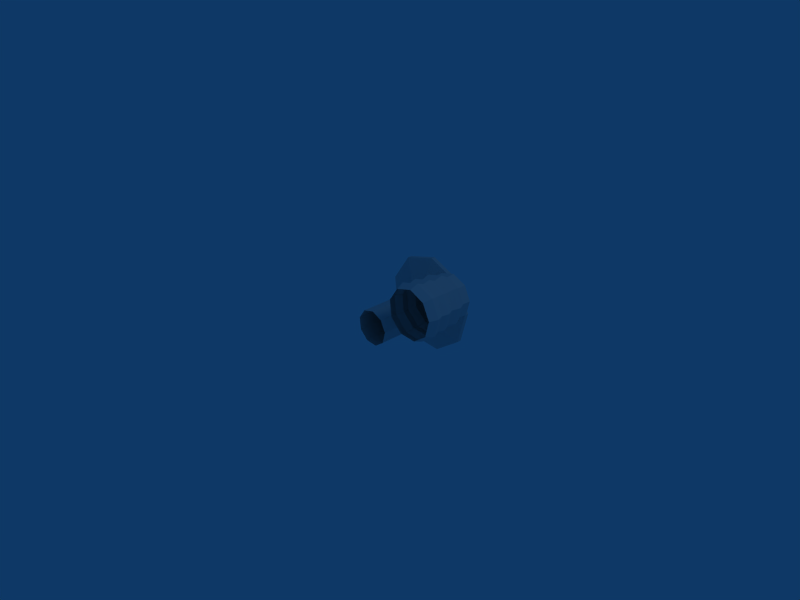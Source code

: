 # Source: beehive_construction.blend  (saved by Blender 2.42.0; exported with 4.5.12 LTS)
import bpy
from mathutils import Matrix  # noqa: F401  (used for matrix-valued properties, if any)

bpy.ops.wm.read_factory_settings(use_empty=True)
scene = bpy.context.scene
scene.name = 'Scene'

# ---- collections
col_collection_1 = bpy.data.collections.new('Collection 1'); scene.collection.children.link(col_collection_1)

# ---- materials (node trees are filled in below, after node groups)
mat_material_001 = bpy.data.materials.new('Material.001')
mat_material_001.alpha_threshold = 0.0
mat_material_001.preview_render_type = 'FLAT'
mat_material_001.roughness = 0.5
mat_material_001.line_color = (0.0, 0.0, 0.0, 1.0)

# ---- material node trees

# ---- world
world_world = bpy.data.worlds.new('World'); scene.world = world_world
world_world.color = (0.05656, 0.2208, 0.4)
world_world.use_sun_shadow = False
world_world.sun_shadow_jitter_overblur = 0.0
world_world.cycles.sampling_method = 'MANUAL'
world_world.cycles.sample_map_resolution = 256

# ---- cameras
cam_camera = bpy.data.cameras.new('Camera')
cam_camera.passepartout_alpha = 0.2
cam_camera.clip_end = 100.0
cam_camera.lens = 35.0
cam_camera.ortho_scale = 7.314
cam_camera.show_passepartout = False
cam_camera.show_safe_areas = True
cam_camera.dof.focus_distance = 0.0
cam_camera.dof.aperture_fstop = 128.0

# ---- lights
light_spot = bpy.data.lights.new('Spot', 'POINT')
light_spot.transmission_factor = 0.0
light_spot.cutoff_distance = 30.0
light_spot.energy = 100.0
light_spot.shadow_buffer_clip_start = 1.001
light_spot.shadow_soft_size = 1.0
light_spot.shadow_maximum_resolution = 0.006
light_spot.use_absolute_resolution = True
light_spot.cycles.use_multiple_importance_sampling = False

# ---- meshes
me_mesh = bpy.data.meshes.new('Mesh')
me_mesh.from_pydata([(0.1943, 0.8858, 0.1943), (0.2737, 0.8858, 0.02395), (0.2251, 0.8858, -0.1576), (0.07111, 0.8858, -0.2654), (-0.1161, 0.8858, -0.249), (-0.249, 0.8858, -0.1161), (-0.2654, 0.8858, 0.07111), (-0.1576, 0.8858, 0.2251), (0.02395, 0.8858, 0.2737), (0.1943, -0.08895, 0.1943), (0.2737, -0.08895, 0.02395), (0.2251, -0.08895, -0.1576), (0.07111, -0.08895, -0.2654), (-0.1161, -0.08895, -0.249), (-0.249, -0.08895, -0.1161), (-0.2654, -0.08895, 0.07111), (-0.1576, -0.08895, 0.2251), (0.02394, -0.08895, 0.2737), (0.7594, 1.059, 0.06644), (0.539, 1.059, 0.539), (0.6244, 1.059, -0.4372), (0.1973, 1.059, -0.7363), (-0.3222, 1.059, -0.6909), (-0.6909, 1.059, -0.3222), (-0.7363, 1.059, 0.1973), (-0.4372, 1.059, 0.6244), (0.06644, 1.059, 0.7594), (0.539, 1.123, 0.539), (0.7594, 1.123, 0.06644), (0.6244, 1.123, -0.4372), (0.1973, 1.123, -0.7363), (-0.3222, 1.123, -0.6909), (-0.6909, 1.123, -0.3222), (-0.7363, 1.123, 0.1973), (-0.4372, 1.123, 0.6244), (0.06644, 1.123, 0.7594), (-8.154e-08, 1.15, 2.98e-08), (1.03, -0.08192, 0.7623), (1.141, -0.08192, 0.5243), (1.073, -0.08192, 0.2706), (0.8583, -0.08192, 0.1199), (0.5967, -0.08192, 0.1428), (0.411, -0.08192, 0.3285), (0.3881, -0.08192, 0.5902), (0.5387, -0.08192, 0.8053), (0.7924, -0.08192, 0.8733), (1.067, 0.05029, 0.7992), (1.193, 0.05029, 0.5288), (1.116, 0.05029, 0.2406), (0.8718, 0.05029, 0.06949), (0.5746, 0.05029, 0.09549), (0.3636, 0.05029, 0.3065), (0.3376, 0.05029, 0.6037), (0.5088, 0.05029, 0.8481), (0.7969, 0.05029, 0.9253), (1.035, 0.1605, 0.7669), (1.148, 0.1605, 0.5248), (1.079, 0.1605, 0.2668), (0.86, 0.1605, 0.1136), (0.5939, 0.1605, 0.1369), (0.405, 0.1605, 0.3258), (0.3818, 0.1605, 0.5919), (0.535, 0.1605, 0.8107), (0.793, 0.1605, 0.8798), (1.174, 0.2707, 0.5271), (1.053, 0.2707, 0.7853), (1.1, 0.2707, 0.2519), (0.8667, 0.2707, 0.08847), (0.5829, 0.2707, 0.1133), (0.3814, 0.2707, 0.3148), (0.3566, 0.2707, 0.5986), (0.52, 0.2707, 0.832), (0.7952, 0.2707, 0.9057), (1.018, 0.3808, 0.7496), (1.124, 0.3808, 0.5227), (1.059, 0.3808, 0.2809), (0.8537, 0.3808, 0.1373), (0.6043, 0.3808, 0.1591), (0.4272, 0.3808, 0.3361), (0.4054, 0.3808, 0.5855), (0.549, 0.3808, 0.7906), (0.7908, 0.3808, 0.8554), (1.045, 0.5131, 0.7766), (1.162, 0.5131, 0.526), (1.09, 0.5131, 0.259), (0.8635, 0.5131, 0.1004), (0.5881, 0.5131, 0.1245), (0.3926, 0.5131, 0.32), (0.3685, 0.5131, 0.5954), (0.5271, 0.5131, 0.8219), (0.7942, 0.5131, 0.8935), (1.096, 0.6342, 0.5203), (0.998, 0.6342, 0.7298), (1.036, 0.6342, 0.2969), (0.8464, 0.6342, 0.1643), (0.6161, 0.6342, 0.1844), (0.4526, 0.6342, 0.3479), (0.4324, 0.6342, 0.5783), (0.565, 0.6342, 0.7677), (0.7884, 0.6342, 0.8275), (1.006, 0.7554, 0.7381), (1.107, 0.7554, 0.5213), (1.045, 0.7554, 0.2902), (0.8495, 0.7554, 0.1529), (0.6111, 0.7554, 0.1738), (0.4419, 0.7554, 0.343), (0.4211, 0.7554, 0.5813), (0.5583, 0.7554, 0.7773), (0.7894, 0.7554, 0.8393), (0.9724, 0.8436, 0.5095), (0.9105, 0.8436, 0.6423), (0.9345, 0.8436, 0.3679), (0.8144, 0.8436, 0.2838), (0.6684, 0.8436, 0.2966), (0.5647, 0.8436, 0.4002), (0.5519, 0.8436, 0.5463), (0.636, 0.8436, 0.6663), (0.7776, 0.8436, 0.7043), (0.7589, 0.9056, 0.4908)], [], [(110, 109, 118), (109, 111, 118), (111, 112, 118), (112, 113, 118), (113, 114, 118), (114, 115, 118), (115, 116, 118), (116, 117, 118), (117, 110, 118), (108, 100, 110), (108, 110, 117), (107, 108, 117), (107, 117, 116), (106, 107, 116), (106, 116, 115), (105, 106, 115), (105, 115, 114), (104, 105, 113), (105, 114, 113), (103, 104, 113), (103, 113, 112), (102, 103, 111), (103, 112, 111), (101, 102, 109), (102, 111, 109), (100, 101, 109), (100, 109, 110), (99, 92, 100), (99, 100, 108), (98, 99, 108), (98, 108, 107), (97, 98, 107), (97, 107, 106), (96, 97, 106), (96, 106, 105), (95, 96, 105), (95, 105, 104), (94, 95, 104), (94, 104, 103), (93, 94, 103), (93, 103, 102), (91, 93, 102), (91, 102, 101), (92, 91, 101), (92, 101, 100), (90, 82, 92), (90, 92, 99), (89, 90, 99), (89, 99, 98), (88, 89, 98), (88, 98, 97), (87, 88, 97), (87, 97, 96), (86, 87, 96), (86, 96, 95), (85, 86, 95), (85, 95, 94), (84, 85, 94), (84, 94, 93), (83, 84, 93), (83, 93, 91), (82, 83, 91), (82, 91, 92), (81, 73, 82), (81, 82, 90), (80, 81, 90), (80, 90, 89), (79, 80, 89), (79, 89, 88), (78, 79, 88), (78, 88, 87), (77, 78, 87), (77, 87, 86), (76, 77, 86), (76, 86, 85), (75, 76, 85), (75, 85, 84), (74, 75, 84), (74, 84, 83), (73, 74, 83), (73, 83, 82), (72, 65, 73), (72, 73, 81), (71, 72, 81), (71, 81, 80), (70, 71, 80), (70, 80, 79), (69, 70, 79), (69, 79, 78), (68, 69, 78), (68, 78, 77), (67, 68, 77), (67, 77, 76), (66, 67, 76), (66, 76, 75), (64, 66, 75), (64, 75, 74), (65, 64, 74), (65, 74, 73), (63, 55, 65), (63, 65, 72), (62, 63, 72), (62, 72, 71), (61, 62, 71), (61, 71, 70), (60, 61, 70), (60, 70, 69), (59, 60, 69), (59, 69, 68), (58, 59, 68), (58, 68, 67), (57, 58, 67), (57, 67, 66), (56, 57, 66), (56, 66, 64), (55, 56, 64), (55, 64, 65), (54, 46, 55), (54, 55, 63), (53, 54, 63), (53, 63, 62), (52, 53, 62), (52, 62, 61), (51, 52, 61), (51, 61, 60), (50, 51, 60), (50, 60, 59), (49, 50, 59), (49, 59, 58), (48, 49, 58), (48, 58, 57), (47, 48, 57), (47, 57, 56), (46, 47, 56), (46, 56, 55), (45, 37, 46), (45, 46, 54), (44, 45, 54), (44, 54, 53), (43, 44, 53), (43, 53, 52), (42, 43, 52), (42, 52, 51), (41, 42, 51), (41, 51, 50), (40, 41, 50), (40, 50, 49), (39, 40, 49), (39, 49, 48), (38, 39, 48), (38, 48, 47), (37, 38, 47), (37, 47, 46), (35, 27, 36), (34, 35, 36), (33, 34, 36), (32, 33, 36), (31, 32, 36), (30, 31, 36), (29, 30, 36), (28, 29, 36), (27, 28, 36), (26, 19, 27), (26, 27, 35), (25, 26, 35), (25, 35, 34), (24, 25, 34), (24, 34, 33), (23, 24, 33), (23, 33, 32), (22, 23, 32), (22, 32, 31), (21, 22, 31), (21, 31, 30), (20, 21, 30), (20, 30, 29), (18, 20, 29), (18, 29, 28), (19, 18, 28), (19, 28, 27), (8, 0, 26), (0, 19, 26), (7, 8, 26), (7, 26, 25), (6, 7, 24), (7, 25, 24), (5, 6, 24), (5, 24, 23), (4, 5, 23), (4, 23, 22), (3, 4, 22), (3, 22, 21), (2, 3, 21), (2, 21, 20), (1, 2, 20), (1, 20, 18), (0, 1, 18), (0, 18, 19), (9, 0, 8), (9, 8, 17), (7, 16, 17), (7, 17, 8), (6, 15, 16), (6, 16, 7), (5, 14, 15), (5, 15, 6), (4, 13, 14), (4, 14, 5), (3, 12, 13), (3, 13, 4), (2, 11, 12), (2, 12, 3), (1, 10, 11), (1, 11, 2), (0, 9, 10), (0, 10, 1)])
_uv = me_mesh.uv_layers.new(name='UVMap')
_uv.uv.foreach_set('vector', [0.7406, 0.5788, 0.8572, 0.5788, 0.6298, 0.6107, 0.459, 0.5758, 0.511, 0.5757, 0.6386, 0.6071, 0.511, 0.5757, 0.6099, 0.5753, 0.6386, 0.6071, 0.6099, 0.5753, 0.6851, 0.5749, 0.6386, 0.6071, 0.6851, 0.5749, 0.8003, 0.5746, 0.6386, 0.6071, 0.8003, 0.5746, 0.8625, 0.5745, 0.6386, 0.6071, 0.4536, 0.5788, 0.5665, 0.5788, 0.6298, 0.6107, 0.5665, 0.5788, 0.6394, 0.5788, 0.6298, 0.6107, 0.6394, 0.5788, 0.7406, 0.5788, 0.6298, 0.6107, 0.6455, 0.5334, 0.7899, 0.5334, 0.7406, 0.5788, 0.6455, 0.5334, 0.7406, 0.5788, 0.6394, 0.5788, 0.5265, 0.5334, 0.6455, 0.5334, 0.6394, 0.5788, 0.5265, 0.5334, 0.6394, 0.5788, 0.5665, 0.5788, 0.3863, 0.5334, 0.5265, 0.5334, 0.5665, 0.5788, 0.3863, 0.5334, 0.5665, 0.5788, 0.4536, 0.5788, 0.8632, 0.5289, 0.9296, 0.5288, 0.8625, 0.5745, 0.8632, 0.5289, 0.8625, 0.5745, 0.8003, 0.5746, 0.7143, 0.5294, 0.8632, 0.5289, 0.6851, 0.5749, 0.8632, 0.5289, 0.8003, 0.5746, 0.6851, 0.5749, 0.5916, 0.5301, 0.7143, 0.5294, 0.6851, 0.5749, 0.5916, 0.5301, 0.6851, 0.5749, 0.6099, 0.5753, 0.4536, 0.5307, 0.5916, 0.5301, 0.511, 0.5757, 0.5916, 0.5301, 0.6099, 0.5753, 0.511, 0.5757, 0.3893, 0.5309, 0.4536, 0.5307, 0.459, 0.5758, 0.4536, 0.5307, 0.511, 0.5757, 0.459, 0.5758, 0.7899, 0.5334, 0.9266, 0.5334, 0.8572, 0.5788, 0.7899, 0.5334, 0.8572, 0.5788, 0.7406, 0.5788, 0.6449, 0.4711, 0.7856, 0.4711, 0.7899, 0.5334, 0.6449, 0.4711, 0.7899, 0.5334, 0.6455, 0.5334, 0.53, 0.4711, 0.6449, 0.4711, 0.6455, 0.5334, 0.53, 0.4711, 0.6455, 0.5334, 0.5265, 0.5334, 0.3921, 0.4711, 0.53, 0.4711, 0.5265, 0.5334, 0.3921, 0.4711, 0.5265, 0.5334, 0.3863, 0.5334, 0.8573, 0.4665, 0.9234, 0.4665, 0.9296, 0.5288, 0.8573, 0.4665, 0.9296, 0.5288, 0.8632, 0.5289, 0.7113, 0.467, 0.8573, 0.4665, 0.8632, 0.5289, 0.7113, 0.467, 0.8632, 0.5289, 0.7143, 0.5294, 0.5928, 0.4677, 0.7113, 0.467, 0.7143, 0.5294, 0.5928, 0.4677, 0.7143, 0.5294, 0.5916, 0.5301, 0.4582, 0.4683, 0.5928, 0.4677, 0.5916, 0.5301, 0.4582, 0.4683, 0.5916, 0.5301, 0.4536, 0.5307, 0.3949, 0.4685, 0.4582, 0.4683, 0.4536, 0.5307, 0.3949, 0.4685, 0.4536, 0.5307, 0.3893, 0.5309, 0.7856, 0.4711, 0.9206, 0.4711, 0.9266, 0.5334, 0.7856, 0.4711, 0.9266, 0.5334, 0.7899, 0.5334, 0.6479, 0.4087, 0.8097, 0.4087, 0.7856, 0.4711, 0.6479, 0.4087, 0.7856, 0.4711, 0.6449, 0.4711, 0.5105, 0.4087, 0.6479, 0.4087, 0.6449, 0.4711, 0.5105, 0.4087, 0.6449, 0.4711, 0.53, 0.4711, 0.3592, 0.4087, 0.5105, 0.4087, 0.53, 0.4711, 0.3592, 0.4087, 0.53, 0.4711, 0.3921, 0.4711, 0.8878, 0.404, 0.9559, 0.4039, 0.9234, 0.4665, 0.8878, 0.404, 0.9234, 0.4665, 0.8573, 0.4665, 0.7254, 0.4046, 0.8878, 0.404, 0.8573, 0.4665, 0.7254, 0.4046, 0.8573, 0.4665, 0.7113, 0.467, 0.5836, 0.4054, 0.7254, 0.4046, 0.7113, 0.467, 0.5836, 0.4054, 0.7113, 0.467, 0.5928, 0.4677, 0.43, 0.4061, 0.5836, 0.4054, 0.5928, 0.4677, 0.43, 0.4061, 0.5928, 0.4677, 0.4582, 0.4683, 0.3606, 0.4063, 0.43, 0.4061, 0.4582, 0.4683, 0.3606, 0.4063, 0.4582, 0.4683, 0.3949, 0.4685, 0.8097, 0.4087, 0.9545, 0.4087, 0.9206, 0.4711, 0.8097, 0.4087, 0.9206, 0.4711, 0.7856, 0.4711, 0.6462, 0.3407, 0.7958, 0.3407, 0.8097, 0.4087, 0.6462, 0.3407, 0.8097, 0.4087, 0.6479, 0.4087, 0.5217, 0.3407, 0.6462, 0.3407, 0.6479, 0.4087, 0.5217, 0.3407, 0.6479, 0.4087, 0.5105, 0.4087, 0.3782, 0.3407, 0.5217, 0.3407, 0.5105, 0.4087, 0.3782, 0.3407, 0.5105, 0.4087, 0.3592, 0.4087, 0.8696, 0.336, 0.9366, 0.336, 0.9559, 0.4039, 0.8696, 0.336, 0.9559, 0.4039, 0.8878, 0.404, 0.7166, 0.3366, 0.8696, 0.336, 0.8878, 0.404, 0.7166, 0.3366, 0.8878, 0.404, 0.7254, 0.4046, 0.5883, 0.3373, 0.7166, 0.3366, 0.7254, 0.4046, 0.5883, 0.3373, 0.7254, 0.4046, 0.5836, 0.4054, 0.4456, 0.3379, 0.5883, 0.3373, 0.5836, 0.4054, 0.4456, 0.3379, 0.5836, 0.4054, 0.43, 0.4061, 0.3798, 0.3381, 0.4456, 0.3379, 0.43, 0.4061, 0.3798, 0.3381, 0.43, 0.4061, 0.3606, 0.4063, 0.7958, 0.3407, 0.935, 0.3407, 0.9545, 0.4087, 0.7958, 0.3407, 0.9545, 0.4087, 0.8097, 0.4087, 0.6484, 0.284, 0.8142, 0.284, 0.7958, 0.3407, 0.6484, 0.284, 0.7958, 0.3407, 0.6462, 0.3407, 0.5068, 0.284, 0.6484, 0.284, 0.6462, 0.3407, 0.5068, 0.284, 0.6462, 0.3407, 0.5217, 0.3407, 0.3531, 0.284, 0.5068, 0.284, 0.5217, 0.3407, 0.3531, 0.284, 0.5217, 0.3407, 0.3782, 0.3407, 0.8929, 0.2792, 0.9613, 0.2791, 0.9366, 0.336, 0.8929, 0.2792, 0.9366, 0.336, 0.8696, 0.336, 0.7273, 0.2798, 0.8929, 0.2792, 0.8696, 0.336, 0.7273, 0.2798, 0.8696, 0.336, 0.7166, 0.3366, 0.5812, 0.2807, 0.7273, 0.2798, 0.7166, 0.3366, 0.5812, 0.2807, 0.7166, 0.3366, 0.5883, 0.3373, 0.424, 0.2814, 0.5812, 0.2807, 0.5883, 0.3373, 0.424, 0.2814, 0.5883, 0.3373, 0.4456, 0.3379, 0.3536, 0.2816, 0.424, 0.2814, 0.4456, 0.3379, 0.3536, 0.2816, 0.4456, 0.3379, 0.3798, 0.3381, 0.8142, 0.284, 0.9609, 0.284, 0.935, 0.3407, 0.8142, 0.284, 0.935, 0.3407, 0.7958, 0.3407, 0.6473, 0.2273, 0.8047, 0.2273, 0.8142, 0.284, 0.6473, 0.2273, 0.8142, 0.284, 0.6484, 0.284, 0.5145, 0.2273, 0.6473, 0.2273, 0.6484, 0.284, 0.5145, 0.2273, 0.6484, 0.284, 0.5068, 0.284, 0.3661, 0.2273, 0.5145, 0.2273, 0.5068, 0.284, 0.3661, 0.2273, 0.5068, 0.284, 0.3531, 0.284, 0.8804, 0.2226, 0.948, 0.2225, 0.9613, 0.2791, 0.8804, 0.2226, 0.9613, 0.2791, 0.8929, 0.2792, 0.7213, 0.2232, 0.8804, 0.2226, 0.8929, 0.2792, 0.7213, 0.2232, 0.8929, 0.2792, 0.7273, 0.2798, 0.5844, 0.224, 0.7213, 0.2232, 0.7273, 0.2798, 0.5844, 0.224, 0.7273, 0.2798, 0.5812, 0.2807, 0.4347, 0.2246, 0.5844, 0.224, 0.5812, 0.2807, 0.4347, 0.2246, 0.5812, 0.2807, 0.424, 0.2814, 0.3666, 0.2248, 0.4347, 0.2246, 0.424, 0.2814, 0.3666, 0.2248, 0.424, 0.2814, 0.3536, 0.2816, 0.8047, 0.2273, 0.9475, 0.2273, 0.9609, 0.284, 0.8047, 0.2273, 0.9609, 0.284, 0.8142, 0.284, 0.6493, 0.1706, 0.8213, 0.1706, 0.8047, 0.2273, 0.6493, 0.1706, 0.8047, 0.2273, 0.6473, 0.2273, 0.501, 0.1706, 0.6493, 0.1706, 0.6473, 0.2273, 0.501, 0.1706, 0.6473, 0.2273, 0.5145, 0.2273, 0.3433, 0.1706, 0.501, 0.1706, 0.5145, 0.2273, 0.3433, 0.1706, 0.5145, 0.2273, 0.3661, 0.2273, 0.9014, 0.1658, 0.9704, 0.1657, 0.948, 0.2225, 0.9014, 0.1658, 0.948, 0.2225, 0.8804, 0.2226, 0.7309, 0.1664, 0.9014, 0.1658, 0.8804, 0.2226, 0.7309, 0.1664, 0.8804, 0.2226, 0.7213, 0.2232, 0.578, 0.1673, 0.7309, 0.1664, 0.7213, 0.2232, 0.578, 0.1673, 0.7213, 0.2232, 0.5844, 0.224, 0.4151, 0.168, 0.578, 0.1673, 0.5844, 0.224, 0.4151, 0.168, 0.5844, 0.224, 0.4347, 0.2246, 0.3429, 0.1683, 0.4151, 0.168, 0.4347, 0.2246, 0.3429, 0.1683, 0.4347, 0.2246, 0.3666, 0.2248, 0.8213, 0.1706, 0.9709, 0.1706, 0.9475, 0.2273, 0.8213, 0.1706, 0.9475, 0.2273, 0.8047, 0.2273, 0.647, 0.1026, 0.8023, 0.1026, 0.8213, 0.1706, 0.647, 0.1026, 0.8213, 0.1706, 0.6493, 0.1706, 0.5164, 0.1026, 0.647, 0.1026, 0.6493, 0.1706, 0.5164, 0.1026, 0.6493, 0.1706, 0.501, 0.1706, 0.3693, 0.1026, 0.5164, 0.1026, 0.501, 0.1706, 0.3693, 0.1026, 0.501, 0.1706, 0.3433, 0.1706, 0.8766, 0.09787, 0.9441, 0.0978, 0.9704, 0.1657, 0.8766, 0.09787, 0.9704, 0.1657, 0.9014, 0.1658, 0.7192, 0.09843, 0.8766, 0.09787, 0.9014, 0.1658, 0.7192, 0.09843, 0.9014, 0.1658, 0.7309, 0.1664, 0.5845, 0.09922, 0.7192, 0.09843, 0.7309, 0.1664, 0.5845, 0.09922, 0.7309, 0.1664, 0.578, 0.1673, 0.4367, 0.09987, 0.5845, 0.09922, 0.578, 0.1673, 0.4367, 0.09987, 0.578, 0.1673, 0.4151, 0.168, 0.3692, 0.1001, 0.4367, 0.09987, 0.4151, 0.168, 0.3692, 0.1001, 0.4151, 0.168, 0.3429, 0.1683, 0.8023, 0.1026, 0.9442, 0.1026, 0.9709, 0.1706, 0.8023, 0.1026, 0.9709, 0.1706, 0.8213, 0.1706, 0.2342, 0.9664, 0.1153, 0.911, 0.1826, 0.8438, 0.3608, 0.9325, 0.2342, 0.9664, 0.2425, 0.8717, 0.436, 0.8251, 0.3608, 0.9325, 0.3062, 0.8546, 0.4246, 0.6945, 0.436, 0.8251, 0.3441, 0.8005, 0.3319, 0.6018, 0.4246, 0.6945, 0.3384, 0.7347, 0.2013, 0.5903, 0.3319, 0.6018, 0.2917, 0.688, 0.09386, 0.6655, 0.2013, 0.5903, 0.1718, 0.7201, 0.05993, 0.7922, 0.09386, 0.6655, 0.1718, 0.7201, 0.1153, 0.911, 0.05993, 0.7922, 0.1547, 0.7839, 0.7382, 0.7841, 0.8992, 0.7841, 0.8992, 0.8057, 0.7382, 0.7841, 0.8992, 0.8057, 0.7382, 0.8057, 0.5667, 0.7841, 0.7382, 0.7841, 0.7382, 0.8057, 0.5667, 0.7841, 0.7382, 0.8057, 0.5667, 0.8057, 0.4648, 0.7841, 0.5667, 0.7841, 0.5667, 0.8057, 0.4648, 0.7841, 0.5667, 0.8057, 0.4648, 0.8057, 0.4803, 0.8059, 0.4648, 0.8059, 0.4648, 0.7843, 0.4803, 0.8059, 0.4648, 0.7843, 0.4803, 0.7843, 0.6059, 0.8059, 0.4803, 0.8059, 0.4803, 0.7843, 0.6059, 0.8059, 0.4803, 0.7843, 0.6059, 0.7843, 0.7828, 0.8059, 0.6059, 0.8059, 0.6059, 0.7843, 0.7828, 0.8059, 0.6059, 0.7843, 0.7828, 0.7843, 0.9283, 0.8059, 0.7828, 0.8059, 0.7828, 0.7843, 0.9283, 0.8059, 0.7828, 0.7843, 0.9283, 0.7843, 0.9743, 0.8059, 0.9283, 0.8059, 0.9283, 0.7843, 0.9743, 0.8059, 0.9283, 0.7843, 0.9743, 0.7843, 0.8992, 0.7841, 0.9743, 0.7841, 0.9743, 0.8057, 0.8992, 0.7841, 0.9743, 0.8057, 0.8992, 0.8057, 0.2441, 0.8724, 0.3077, 0.8561, 0.2343, 0.9696, 0.3077, 0.8561, 0.3622, 0.9366, 0.2343, 0.9696, 0.1849, 0.8441, 0.2441, 0.8724, 0.2343, 0.9696, 0.1849, 0.8441, 0.2343, 0.9696, 0.1151, 0.9126, 0.1578, 0.7844, 0.1849, 0.8441, 0.06037, 0.7923, 0.1849, 0.8441, 0.1151, 0.9126, 0.06037, 0.7923, 0.1754, 0.7212, 0.1578, 0.7844, 0.06037, 0.7923, 0.1754, 0.7212, 0.06037, 0.7923, 0.09579, 0.665, 0.2295, 0.6841, 0.1754, 0.7212, 0.09579, 0.665, 0.2295, 0.6841, 0.09579, 0.665, 0.2048, 0.5902, 0.2948, 0.6904, 0.2295, 0.6841, 0.2048, 0.5902, 0.2948, 0.6904, 0.2048, 0.5902, 0.3363, 0.603, 0.3407, 0.7372, 0.2948, 0.6904, 0.3363, 0.603, 0.3407, 0.7372, 0.3363, 0.603, 0.4288, 0.6973, 0.3458, 0.8027, 0.3407, 0.7372, 0.4288, 0.6973, 0.3458, 0.8027, 0.4288, 0.6973, 0.4391, 0.8291, 0.3077, 0.8561, 0.3458, 0.8027, 0.4391, 0.8291, 0.3077, 0.8561, 0.4391, 0.8291, 0.3622, 0.9366, 0.778, 0.932, 0.778, 0.9959, 0.72, 0.9959, 0.778, 0.932, 0.72, 0.9959, 0.72, 0.932, 0.6582, 0.9959, 0.6582, 0.932, 0.72, 0.932, 0.6582, 0.9959, 0.72, 0.932, 0.72, 0.9959, 0.604, 0.9959, 0.604, 0.932, 0.6582, 0.932, 0.604, 0.9959, 0.6582, 0.932, 0.6582, 0.9959, 0.6336, 0.9311, 0.6336, 0.995, 0.603, 0.995, 0.6336, 0.9311, 0.603, 0.995, 0.603, 0.9311, 0.6755, 0.9311, 0.6755, 0.995, 0.6336, 0.995, 0.6755, 0.9311, 0.6336, 0.995, 0.6336, 0.9311, 0.7344, 0.9311, 0.7344, 0.995, 0.6755, 0.995, 0.7344, 0.9311, 0.6755, 0.995, 0.6755, 0.9311, 0.7829, 0.9311, 0.7829, 0.995, 0.7344, 0.995, 0.7829, 0.9311, 0.7344, 0.995, 0.7344, 0.9311, 0.826, 0.9311, 0.826, 0.995, 0.7829, 0.995, 0.826, 0.9311, 0.7829, 0.995, 0.7829, 0.9311, 0.778, 0.9959, 0.778, 0.932, 0.8226, 0.932, 0.778, 0.9959, 0.8226, 0.932, 0.8226, 0.9959])
_ca = me_mesh.color_attributes.new('Col', 'BYTE_COLOR', 'CORNER')
_ca.data.foreach_set('color', [1.0, 1.0, 1.0, 1.0, 1.0, 1.0, 1.0, 1.0, 1.0, 1.0, 1.0, 1.0, 1.0, 1.0, 1.0, 1.0, 1.0, 1.0, 1.0, 1.0, 1.0, 1.0, 1.0, 1.0, 1.0, 1.0, 1.0, 1.0, 1.0, 1.0, 1.0, 1.0, 1.0, 1.0, 1.0, 1.0, 1.0, 1.0, 1.0, 1.0, 1.0, 1.0, 1.0, 1.0, 1.0, 1.0, 1.0, 1.0, 1.0, 1.0, 1.0, 1.0, 1.0, 1.0, 1.0, 1.0, 1.0, 1.0, 1.0, 1.0, 1.0, 1.0, 1.0, 1.0, 1.0, 1.0, 1.0, 1.0, 1.0, 1.0, 1.0, 1.0, 1.0, 1.0, 1.0, 1.0, 1.0, 1.0, 1.0, 1.0, 1.0, 1.0, 1.0, 1.0, 1.0, 1.0, 1.0, 1.0, 1.0, 1.0, 1.0, 1.0, 1.0, 1.0, 1.0, 1.0, 1.0, 1.0, 1.0, 1.0, 1.0, 1.0, 1.0, 1.0, 1.0, 1.0, 1.0, 1.0, 1.0, 1.0, 1.0, 1.0, 1.0, 1.0, 1.0, 1.0, 1.0, 1.0, 1.0, 1.0, 1.0, 1.0, 1.0, 1.0, 1.0, 1.0, 1.0, 1.0, 1.0, 1.0, 1.0, 1.0, 1.0, 1.0, 1.0, 1.0, 1.0, 1.0, 1.0, 1.0, 1.0, 1.0, 1.0, 1.0, 1.0, 1.0, 1.0, 1.0, 1.0, 1.0, 1.0, 1.0, 1.0, 1.0, 1.0, 1.0, 1.0, 1.0, 1.0, 1.0, 1.0, 1.0, 1.0, 1.0, 1.0, 1.0, 1.0, 1.0, 1.0, 1.0, 1.0, 1.0, 1.0, 1.0, 1.0, 1.0, 1.0, 1.0, 1.0, 1.0, 1.0, 1.0, 1.0, 1.0, 1.0, 1.0, 1.0, 1.0, 1.0, 1.0, 1.0, 1.0, 1.0, 1.0, 1.0, 1.0, 1.0, 1.0, 1.0, 1.0, 1.0, 1.0, 1.0, 1.0, 1.0, 1.0, 1.0, 1.0, 1.0, 1.0, 1.0, 1.0, 1.0, 1.0, 1.0, 1.0, 1.0, 1.0, 1.0, 1.0, 1.0, 1.0, 1.0, 1.0, 1.0, 1.0, 1.0, 1.0, 1.0, 1.0, 1.0, 1.0, 1.0, 1.0, 1.0, 1.0, 1.0, 1.0, 1.0, 1.0, 1.0, 1.0, 1.0, 1.0, 1.0, 1.0, 1.0, 1.0, 1.0, 1.0, 1.0, 1.0, 1.0, 1.0, 1.0, 1.0, 1.0, 1.0, 1.0, 1.0, 1.0, 1.0, 1.0, 1.0, 1.0, 1.0, 1.0, 1.0, 1.0, 1.0, 1.0, 1.0, 1.0, 1.0, 1.0, 1.0, 1.0, 1.0, 1.0, 1.0, 1.0, 1.0, 1.0, 1.0, 1.0, 1.0, 1.0, 1.0, 1.0, 1.0, 1.0, 1.0, 1.0, 1.0, 1.0, 1.0, 1.0, 1.0, 1.0, 1.0, 1.0, 1.0, 1.0, 1.0, 1.0, 1.0, 1.0, 1.0, 1.0, 1.0, 1.0, 1.0, 1.0, 1.0, 1.0, 1.0, 1.0, 1.0, 1.0, 1.0, 1.0, 1.0, 1.0, 1.0, 1.0, 1.0, 1.0, 1.0, 1.0, 1.0, 1.0, 1.0, 1.0, 1.0, 1.0, 1.0, 1.0, 1.0, 1.0, 1.0, 1.0, 1.0, 1.0, 1.0, 1.0, 1.0, 1.0, 1.0, 1.0, 1.0, 1.0, 1.0, 1.0, 1.0, 1.0, 1.0, 1.0, 1.0, 1.0, 1.0, 1.0, 1.0, 1.0, 1.0, 1.0, 1.0, 1.0, 1.0, 1.0, 1.0, 1.0, 1.0, 1.0, 1.0, 1.0, 1.0, 1.0, 1.0, 1.0, 1.0, 1.0, 1.0, 1.0, 1.0, 1.0, 1.0, 1.0, 1.0, 1.0, 1.0, 1.0, 1.0, 1.0, 1.0, 1.0, 1.0, 1.0, 1.0, 1.0, 1.0, 1.0, 1.0, 1.0, 1.0, 1.0, 1.0, 1.0, 1.0, 1.0, 1.0, 1.0, 1.0, 1.0, 1.0, 1.0, 1.0, 1.0, 1.0, 1.0, 1.0, 1.0, 1.0, 1.0, 1.0, 1.0, 1.0, 1.0, 1.0, 1.0, 1.0, 1.0, 1.0, 1.0, 1.0, 1.0, 1.0, 1.0, 1.0, 1.0, 1.0, 1.0, 1.0, 1.0, 1.0, 1.0, 1.0, 1.0, 1.0, 1.0, 1.0, 1.0, 1.0, 1.0, 1.0, 1.0, 1.0, 1.0, 1.0, 1.0, 1.0, 1.0, 1.0, 1.0, 1.0, 1.0, 1.0, 1.0, 1.0, 1.0, 1.0, 1.0, 1.0, 1.0, 1.0, 1.0, 1.0, 1.0, 1.0, 1.0, 1.0, 1.0, 1.0, 1.0, 1.0, 1.0, 1.0, 1.0, 1.0, 1.0, 1.0, 1.0, 1.0, 1.0, 1.0, 1.0, 1.0, 1.0, 1.0, 1.0, 1.0, 1.0, 1.0, 1.0, 1.0, 1.0, 1.0, 1.0, 1.0, 1.0, 1.0, 1.0, 1.0, 1.0, 1.0, 1.0, 1.0, 1.0, 1.0, 1.0, 1.0, 1.0, 1.0, 1.0, 1.0, 1.0, 1.0, 1.0, 1.0, 1.0, 1.0, 1.0, 1.0, 1.0, 1.0, 1.0, 1.0, 1.0, 1.0, 1.0, 1.0, 1.0, 1.0, 1.0, 1.0, 1.0, 1.0, 1.0, 1.0, 1.0, 1.0, 1.0, 1.0, 1.0, 1.0, 1.0, 1.0, 1.0, 1.0, 1.0, 1.0, 1.0, 1.0, 1.0, 1.0, 1.0, 1.0, 1.0, 1.0, 1.0, 1.0, 1.0, 1.0, 1.0, 1.0, 1.0, 1.0, 1.0, 1.0, 1.0, 1.0, 1.0, 1.0, 1.0, 1.0, 1.0, 1.0, 1.0, 1.0, 1.0, 1.0, 1.0, 1.0, 1.0, 1.0, 1.0, 1.0, 1.0, 1.0, 1.0, 1.0, 1.0, 1.0, 1.0, 1.0, 1.0, 1.0, 1.0, 1.0, 1.0, 1.0, 1.0, 1.0, 1.0, 1.0, 1.0, 1.0, 1.0, 1.0, 1.0, 1.0, 1.0, 1.0, 1.0, 1.0, 1.0, 1.0, 1.0, 1.0, 1.0, 1.0, 1.0, 1.0, 1.0, 1.0, 1.0, 1.0, 1.0, 1.0, 1.0, 1.0, 1.0, 1.0, 1.0, 1.0, 1.0, 1.0, 1.0, 1.0, 1.0, 1.0, 1.0, 1.0, 1.0, 1.0, 1.0, 1.0, 1.0, 1.0, 1.0, 1.0, 1.0, 1.0, 1.0, 1.0, 1.0, 1.0, 1.0, 1.0, 1.0, 1.0, 1.0, 1.0, 1.0, 1.0, 1.0, 1.0, 1.0, 1.0, 1.0, 1.0, 1.0, 1.0, 1.0, 1.0, 1.0, 1.0, 1.0, 1.0, 1.0, 1.0, 1.0, 1.0, 1.0, 1.0, 1.0, 1.0, 1.0, 1.0, 1.0, 1.0, 1.0, 1.0, 1.0, 1.0, 1.0, 1.0, 1.0, 1.0, 1.0, 1.0, 1.0, 1.0, 1.0, 1.0, 1.0, 1.0, 1.0, 1.0, 1.0, 1.0, 1.0, 1.0, 1.0, 1.0, 1.0, 1.0, 1.0, 1.0, 1.0, 1.0, 1.0, 1.0, 1.0, 1.0, 1.0, 1.0, 1.0, 1.0, 1.0, 1.0, 1.0, 1.0, 1.0, 1.0, 1.0, 1.0, 1.0, 1.0, 1.0, 1.0, 1.0, 1.0, 1.0, 1.0, 1.0, 1.0, 1.0, 1.0, 1.0, 1.0, 1.0, 1.0, 1.0, 1.0, 1.0, 1.0, 1.0, 1.0, 1.0, 1.0, 1.0, 1.0, 1.0, 1.0, 1.0, 1.0, 1.0, 1.0, 1.0, 1.0, 1.0, 1.0, 1.0, 1.0, 1.0, 1.0, 1.0, 1.0, 1.0, 1.0, 1.0, 1.0, 1.0, 1.0, 1.0, 1.0, 1.0, 1.0, 1.0, 1.0, 1.0, 1.0, 1.0, 1.0, 1.0, 1.0, 1.0, 1.0, 1.0, 1.0, 1.0, 1.0, 1.0, 1.0, 1.0, 1.0, 1.0, 1.0, 1.0, 1.0, 1.0, 1.0, 1.0, 1.0, 1.0, 1.0, 1.0, 1.0, 1.0, 1.0, 1.0, 1.0, 1.0, 1.0, 1.0, 1.0, 1.0, 1.0, 1.0, 1.0, 1.0, 1.0, 1.0, 1.0, 1.0, 1.0, 1.0, 1.0, 1.0, 1.0, 1.0, 1.0, 1.0, 1.0, 1.0, 1.0, 1.0, 1.0, 1.0, 1.0, 1.0, 1.0, 1.0, 1.0, 1.0, 1.0, 1.0, 1.0, 1.0, 1.0, 1.0, 1.0, 1.0, 1.0, 1.0, 1.0, 1.0, 1.0, 1.0, 1.0, 1.0, 1.0, 1.0, 1.0, 1.0, 1.0, 1.0, 1.0, 1.0, 1.0, 1.0, 1.0, 1.0, 1.0, 1.0, 1.0, 1.0, 1.0, 1.0, 1.0, 1.0, 1.0, 1.0, 1.0, 1.0, 1.0, 1.0, 1.0, 1.0, 1.0, 1.0, 1.0, 1.0, 1.0, 1.0, 1.0, 1.0, 1.0, 1.0, 1.0, 1.0, 1.0, 1.0, 1.0, 1.0, 1.0, 1.0, 1.0, 1.0, 1.0, 1.0, 1.0, 1.0, 1.0, 1.0, 1.0, 1.0, 1.0, 1.0, 1.0, 1.0, 1.0, 1.0, 1.0, 1.0, 1.0, 1.0, 1.0, 1.0, 1.0, 1.0, 1.0, 1.0, 1.0, 1.0, 1.0, 1.0, 1.0, 1.0, 1.0, 1.0, 1.0, 1.0, 1.0, 1.0, 1.0, 1.0, 1.0, 1.0, 1.0, 1.0, 1.0, 1.0, 1.0, 1.0, 1.0, 1.0, 1.0, 1.0, 1.0, 1.0, 1.0, 1.0, 1.0, 1.0, 1.0, 1.0, 1.0, 1.0, 1.0, 1.0, 1.0, 1.0, 1.0, 1.0, 1.0, 1.0, 1.0, 1.0, 1.0, 1.0, 1.0, 1.0, 1.0, 1.0, 1.0, 1.0, 1.0, 1.0, 1.0, 1.0, 1.0, 1.0, 1.0, 1.0, 1.0, 1.0, 1.0, 1.0, 1.0, 1.0, 1.0, 1.0, 1.0, 1.0, 1.0, 1.0, 1.0, 1.0, 1.0, 1.0, 1.0, 1.0, 1.0, 1.0, 1.0, 1.0, 1.0, 1.0, 1.0, 1.0, 1.0, 1.0, 1.0, 1.0, 1.0, 1.0, 1.0, 1.0, 1.0, 1.0, 1.0, 1.0, 1.0, 1.0, 1.0, 1.0, 1.0, 1.0, 1.0, 1.0, 1.0, 1.0, 1.0, 1.0, 1.0, 1.0, 1.0, 1.0, 1.0, 1.0, 1.0, 1.0, 1.0, 1.0, 1.0, 1.0, 1.0, 1.0, 1.0, 1.0, 1.0, 1.0, 1.0, 1.0, 1.0, 1.0, 1.0, 1.0, 1.0, 1.0, 1.0, 1.0, 1.0, 1.0, 1.0, 1.0, 1.0, 1.0, 1.0, 1.0, 1.0, 1.0, 1.0, 1.0, 1.0, 1.0, 1.0, 1.0, 1.0, 1.0, 1.0, 1.0, 1.0, 1.0, 1.0, 1.0, 1.0, 1.0, 1.0, 1.0, 1.0, 1.0, 1.0, 1.0, 1.0, 1.0, 1.0, 1.0, 1.0, 1.0, 1.0, 1.0, 1.0, 1.0, 1.0, 1.0, 1.0, 1.0, 1.0, 1.0, 1.0, 1.0, 1.0, 1.0, 1.0, 1.0, 1.0, 1.0, 1.0, 1.0, 1.0, 1.0, 1.0, 1.0, 1.0, 1.0, 1.0, 1.0, 1.0, 1.0, 1.0, 1.0, 1.0, 1.0, 1.0, 1.0, 1.0, 1.0, 1.0, 1.0, 1.0, 1.0, 1.0, 1.0, 1.0, 1.0, 1.0, 1.0, 1.0, 1.0, 1.0, 1.0, 1.0, 1.0, 1.0, 1.0, 1.0, 1.0, 1.0, 1.0, 1.0, 1.0, 1.0, 1.0, 1.0, 1.0, 1.0, 1.0, 1.0, 1.0, 1.0, 1.0, 1.0, 1.0, 1.0, 1.0, 1.0, 1.0, 1.0, 1.0, 1.0, 1.0, 1.0, 1.0, 1.0, 1.0, 1.0, 1.0, 1.0, 1.0, 1.0, 1.0, 1.0, 1.0, 1.0, 1.0, 1.0, 1.0, 1.0, 1.0, 1.0, 1.0, 1.0, 1.0, 1.0, 1.0, 1.0, 1.0, 1.0, 1.0, 1.0, 1.0, 1.0, 1.0, 1.0, 1.0, 1.0, 1.0, 1.0, 1.0, 1.0, 1.0, 1.0, 1.0, 1.0, 1.0, 1.0, 1.0, 1.0, 1.0, 1.0, 1.0, 1.0, 1.0, 1.0, 1.0, 1.0, 1.0, 1.0, 1.0, 1.0, 1.0, 1.0, 1.0, 1.0, 1.0, 1.0, 1.0, 1.0, 1.0, 1.0, 1.0, 1.0, 1.0, 1.0, 1.0, 1.0, 1.0, 1.0, 1.0, 1.0, 1.0, 1.0, 1.0, 1.0, 1.0, 1.0, 1.0, 1.0, 1.0, 1.0, 1.0, 1.0, 1.0, 1.0, 1.0, 1.0, 1.0, 1.0, 1.0, 1.0, 1.0, 1.0, 1.0, 1.0, 1.0, 1.0, 1.0, 1.0, 1.0, 1.0, 1.0, 1.0, 1.0, 1.0, 1.0, 1.0, 1.0, 1.0, 1.0, 1.0, 1.0, 1.0, 1.0, 1.0, 1.0, 1.0, 1.0, 1.0, 1.0, 1.0, 1.0, 1.0, 1.0, 1.0, 1.0, 1.0, 1.0, 1.0, 1.0, 1.0, 1.0, 1.0, 1.0, 1.0, 1.0, 1.0, 1.0, 1.0, 1.0, 1.0, 1.0, 1.0, 1.0, 1.0, 1.0, 1.0, 1.0, 1.0, 1.0, 1.0, 1.0, 1.0, 1.0, 1.0, 1.0, 1.0, 1.0, 1.0, 1.0, 1.0, 1.0, 1.0, 1.0, 1.0, 1.0, 1.0, 1.0, 1.0, 1.0, 1.0, 1.0, 1.0, 1.0, 1.0, 1.0, 1.0, 1.0, 1.0, 1.0, 1.0, 1.0, 1.0, 1.0, 1.0, 1.0, 1.0, 1.0, 1.0, 1.0, 1.0, 1.0, 1.0, 1.0, 1.0, 1.0, 1.0, 1.0, 1.0, 1.0, 1.0, 1.0, 1.0, 1.0, 1.0, 1.0, 1.0, 1.0, 1.0, 1.0, 1.0, 1.0, 1.0, 1.0, 1.0, 1.0, 1.0, 1.0, 1.0, 1.0, 1.0, 1.0, 1.0, 1.0, 1.0, 1.0, 1.0, 1.0, 1.0, 1.0, 1.0, 1.0, 1.0, 1.0, 1.0, 1.0, 1.0, 1.0, 1.0, 1.0, 1.0, 1.0, 1.0, 1.0, 1.0, 1.0, 1.0, 1.0, 1.0, 1.0, 1.0, 1.0, 1.0, 1.0, 1.0, 1.0, 1.0, 1.0, 1.0, 1.0, 1.0, 1.0, 1.0, 1.0, 1.0, 1.0, 1.0, 1.0, 1.0, 1.0, 1.0, 1.0, 1.0, 1.0, 1.0, 1.0, 1.0, 1.0, 1.0, 1.0, 1.0, 1.0, 1.0, 1.0, 1.0, 1.0, 1.0, 1.0, 1.0, 1.0, 1.0, 1.0, 1.0, 1.0, 1.0, 1.0, 1.0, 1.0, 1.0, 1.0, 1.0, 1.0, 1.0, 1.0, 1.0, 1.0, 1.0, 1.0, 1.0, 1.0, 1.0, 1.0, 1.0, 1.0, 1.0, 1.0, 1.0, 1.0, 1.0, 1.0, 1.0, 1.0, 1.0, 1.0, 1.0, 1.0, 1.0, 1.0, 1.0, 1.0, 1.0, 1.0, 1.0, 1.0, 1.0, 1.0, 1.0, 1.0, 1.0, 1.0, 1.0, 1.0, 1.0, 1.0, 1.0, 1.0, 1.0, 1.0, 1.0, 1.0, 1.0, 1.0, 1.0, 1.0, 1.0, 1.0, 1.0, 1.0, 1.0, 1.0, 1.0, 1.0, 1.0, 1.0, 1.0, 1.0, 1.0, 1.0, 1.0, 1.0, 1.0, 1.0, 1.0, 1.0, 1.0, 1.0, 1.0, 1.0, 1.0, 1.0, 1.0, 1.0, 1.0, 1.0, 1.0, 1.0, 1.0, 1.0, 1.0, 1.0, 1.0, 1.0, 1.0, 1.0, 1.0, 1.0, 1.0, 1.0, 1.0, 1.0, 1.0, 1.0, 1.0, 1.0, 1.0, 1.0, 1.0, 1.0, 1.0, 1.0, 1.0, 1.0, 1.0, 1.0, 1.0, 1.0, 1.0, 1.0, 1.0, 1.0, 1.0, 1.0, 1.0, 1.0, 1.0, 1.0, 1.0, 1.0, 1.0, 1.0, 1.0, 1.0, 1.0, 1.0, 1.0, 1.0, 1.0, 1.0, 1.0, 1.0, 1.0, 1.0, 1.0, 1.0, 1.0, 1.0, 1.0, 1.0, 1.0, 1.0, 1.0, 1.0, 1.0, 1.0, 1.0, 1.0, 1.0, 1.0, 1.0, 1.0, 1.0, 1.0, 1.0, 1.0, 1.0, 1.0, 1.0, 1.0, 1.0, 1.0, 1.0, 1.0, 1.0, 1.0, 1.0, 1.0, 1.0, 1.0, 1.0, 1.0, 1.0, 1.0, 1.0, 1.0, 1.0, 1.0, 1.0, 1.0, 1.0, 1.0, 1.0, 1.0, 1.0, 1.0, 1.0, 1.0, 1.0, 1.0, 1.0, 1.0, 1.0, 1.0, 1.0, 1.0, 1.0, 1.0, 1.0, 1.0, 1.0, 1.0, 1.0, 1.0, 1.0, 1.0, 1.0, 1.0, 1.0, 1.0, 1.0, 1.0, 1.0, 1.0, 1.0, 1.0, 1.0, 1.0, 1.0, 1.0, 1.0, 1.0, 1.0, 1.0, 1.0, 1.0, 1.0, 1.0, 1.0, 1.0, 1.0, 1.0, 1.0, 1.0, 1.0, 1.0, 1.0, 1.0, 1.0, 1.0, 1.0, 1.0, 1.0, 1.0, 1.0, 1.0, 1.0, 1.0, 1.0, 1.0, 1.0, 1.0, 1.0, 1.0, 1.0, 1.0, 1.0, 1.0, 1.0, 1.0, 1.0, 1.0, 1.0, 1.0, 1.0, 1.0, 1.0, 1.0, 1.0, 1.0, 1.0, 1.0, 1.0, 1.0, 1.0, 1.0, 1.0, 1.0, 1.0, 1.0, 1.0, 1.0, 1.0, 1.0, 1.0, 1.0, 1.0, 1.0, 1.0, 1.0, 1.0, 1.0, 1.0, 1.0, 1.0, 1.0, 1.0, 1.0, 1.0, 1.0, 1.0, 1.0, 1.0, 1.0, 1.0, 1.0, 1.0, 1.0, 1.0, 1.0, 1.0, 1.0, 1.0, 1.0, 1.0, 1.0, 1.0, 1.0, 1.0, 1.0, 1.0, 1.0, 1.0, 1.0, 1.0, 1.0, 1.0, 1.0, 1.0, 1.0, 1.0, 1.0, 1.0, 1.0, 1.0, 1.0, 1.0, 1.0, 1.0, 1.0, 1.0, 1.0, 1.0, 1.0, 1.0, 1.0, 1.0, 1.0, 1.0, 1.0, 1.0, 1.0, 1.0, 1.0, 1.0, 1.0, 1.0, 1.0, 1.0, 1.0, 1.0, 1.0, 1.0, 1.0, 1.0, 1.0, 1.0, 1.0, 1.0, 1.0, 1.0, 1.0, 1.0, 1.0, 1.0, 1.0, 1.0, 1.0, 1.0, 1.0, 1.0, 1.0, 1.0, 1.0, 1.0, 1.0, 1.0, 1.0, 1.0, 1.0, 1.0, 1.0, 1.0, 1.0, 1.0, 1.0, 1.0, 1.0, 1.0, 1.0, 1.0, 1.0, 1.0, 1.0, 1.0, 1.0, 1.0, 1.0, 1.0, 1.0, 1.0, 1.0, 1.0, 1.0, 1.0, 1.0, 1.0, 1.0, 1.0, 1.0, 1.0, 1.0, 1.0, 1.0, 1.0, 1.0, 1.0, 1.0, 1.0, 1.0, 1.0, 1.0, 1.0, 1.0, 1.0, 1.0, 1.0, 1.0, 1.0, 1.0, 1.0, 1.0, 1.0, 1.0, 1.0, 1.0, 1.0, 1.0, 1.0, 1.0, 1.0, 1.0, 1.0, 1.0, 1.0, 1.0, 1.0, 1.0, 1.0, 1.0, 1.0, 1.0, 1.0, 1.0, 1.0, 1.0, 1.0, 1.0, 1.0, 1.0, 1.0, 1.0, 1.0, 1.0, 1.0, 1.0, 1.0, 1.0, 1.0, 1.0, 1.0, 1.0, 1.0, 1.0, 1.0, 1.0, 1.0, 1.0, 1.0, 1.0, 1.0, 1.0, 1.0, 1.0, 1.0, 1.0, 1.0, 1.0, 1.0, 1.0, 1.0, 1.0, 1.0, 1.0, 1.0, 1.0, 1.0, 1.0, 1.0, 1.0, 1.0, 1.0, 1.0, 1.0, 1.0, 1.0, 1.0, 1.0, 1.0, 1.0, 1.0, 1.0, 1.0, 1.0, 1.0, 1.0, 1.0, 1.0, 1.0, 1.0, 1.0, 1.0, 1.0, 1.0, 1.0, 1.0, 1.0, 1.0, 1.0, 1.0, 1.0, 1.0, 1.0, 1.0, 1.0, 1.0, 1.0, 1.0, 1.0, 1.0, 1.0, 1.0, 1.0, 1.0, 1.0, 1.0, 1.0, 1.0, 1.0, 1.0, 1.0, 1.0, 1.0, 1.0, 1.0, 1.0, 1.0, 1.0, 1.0, 1.0, 1.0, 1.0, 1.0, 1.0, 1.0, 1.0, 1.0, 1.0, 1.0, 1.0, 1.0, 1.0, 1.0, 1.0, 1.0, 1.0, 1.0, 1.0, 1.0, 1.0, 1.0, 1.0, 1.0, 1.0, 1.0, 1.0, 1.0, 1.0, 1.0, 1.0, 1.0, 1.0, 1.0, 1.0, 1.0, 1.0, 1.0, 1.0, 1.0, 1.0, 1.0, 1.0, 1.0, 1.0, 1.0, 1.0, 1.0, 1.0, 1.0, 1.0, 1.0, 1.0, 1.0, 1.0, 1.0, 1.0, 1.0, 1.0, 1.0, 1.0, 1.0, 1.0, 1.0, 1.0, 1.0, 1.0, 1.0, 1.0, 1.0, 1.0, 1.0, 1.0, 1.0, 1.0, 1.0, 1.0, 1.0, 1.0, 1.0, 1.0, 1.0, 1.0, 1.0, 1.0, 1.0, 1.0, 1.0, 1.0, 1.0, 1.0, 1.0, 1.0, 1.0, 1.0, 1.0, 1.0, 1.0, 1.0, 1.0, 1.0, 1.0, 1.0, 1.0, 1.0, 1.0, 1.0, 1.0, 1.0, 1.0, 1.0, 1.0, 1.0, 1.0, 1.0, 1.0, 1.0, 1.0, 1.0, 1.0, 1.0, 1.0, 1.0, 1.0, 1.0, 1.0, 1.0, 1.0, 1.0, 1.0, 1.0, 1.0, 1.0, 1.0, 1.0, 1.0, 1.0, 1.0, 1.0, 1.0, 1.0, 1.0, 1.0, 1.0, 1.0, 1.0, 1.0, 1.0, 1.0, 1.0, 1.0, 1.0, 1.0, 1.0, 1.0, 1.0, 1.0, 1.0, 1.0, 1.0, 1.0, 1.0, 1.0, 1.0, 1.0, 1.0, 1.0, 1.0, 1.0, 1.0, 1.0, 1.0, 1.0, 1.0, 1.0, 1.0, 1.0, 1.0, 1.0, 1.0, 1.0, 1.0, 1.0, 1.0, 1.0, 1.0, 1.0, 1.0, 1.0, 1.0, 1.0, 1.0, 1.0, 1.0, 1.0, 1.0, 1.0, 1.0, 1.0, 1.0, 1.0, 1.0, 1.0, 1.0, 1.0, 1.0, 1.0, 1.0, 1.0, 1.0, 1.0, 1.0, 1.0, 1.0, 1.0, 1.0, 1.0, 1.0, 1.0, 1.0, 1.0, 1.0, 1.0, 1.0, 1.0, 1.0, 1.0, 1.0, 1.0, 1.0, 1.0, 1.0, 1.0, 1.0, 1.0, 1.0, 1.0, 1.0, 1.0, 1.0, 1.0, 1.0, 1.0, 1.0, 1.0, 1.0, 1.0, 1.0, 1.0, 1.0, 1.0, 1.0, 1.0, 1.0, 1.0, 1.0, 1.0, 1.0, 1.0, 1.0, 1.0, 1.0, 1.0, 1.0, 1.0, 1.0, 1.0, 1.0, 1.0, 1.0, 1.0, 1.0, 1.0, 1.0, 1.0, 1.0, 1.0, 1.0, 1.0, 1.0, 1.0, 1.0, 1.0, 1.0, 1.0, 1.0, 1.0, 1.0, 1.0, 1.0, 1.0, 1.0, 1.0, 1.0, 1.0, 1.0, 1.0, 1.0, 1.0, 1.0, 1.0, 1.0, 1.0, 1.0, 1.0, 1.0, 1.0, 1.0, 1.0, 1.0, 1.0, 1.0, 1.0, 1.0, 1.0, 1.0, 1.0, 1.0, 1.0, 1.0, 1.0, 1.0, 1.0, 1.0, 1.0, 1.0, 1.0, 1.0, 1.0, 1.0, 1.0, 1.0, 1.0, 1.0, 1.0, 1.0, 1.0, 1.0, 1.0, 1.0, 1.0, 1.0, 1.0, 1.0, 1.0, 1.0, 1.0, 1.0, 1.0, 1.0, 1.0, 1.0, 1.0, 1.0, 1.0, 1.0, 1.0, 1.0, 1.0, 1.0, 1.0, 1.0, 1.0, 1.0, 1.0, 1.0, 1.0, 1.0, 1.0, 1.0, 1.0, 1.0, 1.0, 1.0, 1.0, 1.0, 1.0, 1.0, 1.0, 1.0, 1.0, 1.0, 1.0, 1.0, 1.0, 1.0, 1.0, 1.0, 1.0, 1.0, 1.0, 1.0, 1.0, 1.0, 1.0, 1.0, 1.0, 1.0, 1.0, 1.0, 1.0, 1.0, 1.0, 1.0, 1.0, 1.0, 1.0, 1.0, 1.0, 1.0, 1.0, 1.0, 1.0, 1.0, 1.0, 1.0, 1.0, 1.0, 1.0, 1.0, 1.0, 1.0, 1.0, 1.0, 1.0, 1.0, 1.0, 1.0, 1.0, 1.0, 1.0, 1.0, 1.0, 1.0, 1.0, 1.0, 1.0, 1.0, 1.0, 1.0, 1.0, 1.0, 1.0, 1.0, 1.0, 1.0, 1.0, 1.0, 1.0, 1.0, 1.0, 1.0, 1.0, 1.0, 1.0, 1.0, 1.0, 1.0, 1.0, 1.0, 1.0, 1.0, 1.0, 1.0, 1.0, 1.0, 1.0, 1.0, 1.0, 1.0, 1.0, 1.0, 1.0, 1.0, 1.0, 1.0, 1.0, 1.0, 1.0, 1.0, 1.0, 1.0, 1.0, 1.0, 1.0, 1.0, 1.0, 1.0, 1.0, 1.0, 1.0, 1.0, 1.0, 1.0])
me_mesh.materials.append(mat_material_001)
me_mesh.use_remesh_preserve_volume = False
me_mesh.use_remesh_preserve_attributes = False
me_mesh.use_mirror_vertex_groups = False
me_mesh.update()

# ---- objects
ob_mesh = bpy.data.objects.new('Mesh', me_mesh)
ob_lamp = bpy.data.objects.new('Lamp', light_spot)
ob_camera = bpy.data.objects.new('Camera', cam_camera)

# ---- transforms, parenting, visibility, modifiers, constraints
ob_mesh.location = (0.0, 0.0, 0.0)
ob_mesh.lock_rotations_4d = False
ob_mesh.empty_display_type = 'ARROWS'
ob_mesh.color = (0.0, 0.0, 0.0, 1.0)
ob_mesh.lineart.crease_threshold = 0.0
ob_lamp.location = (4.076, 1.005, 5.904)
ob_lamp.rotation_euler = (0.6503, 0.05522, 1.866)
ob_lamp.lock_rotations_4d = False
ob_lamp.empty_display_type = 'ARROWS'
ob_lamp.color = (0.0, 0.0, 0.0, 0.0)
ob_lamp.lineart.crease_threshold = 0.0
ob_camera.location = (7.481, -6.508, 5.344)
ob_camera.rotation_euler = (1.109, 0.01082, 0.8149)
ob_camera.lock_rotations_4d = False
ob_camera.empty_display_type = 'ARROWS'
ob_camera.color = (0.0, 0.0, 0.0, 0.0)
ob_camera.display_type = 'WIRE'
ob_camera.lineart.crease_threshold = 0.0

# ---- collection membership
col_collection_1.objects.link(ob_mesh)
col_collection_1.objects.link(ob_lamp)
col_collection_1.objects.link(ob_camera)

# ---- scene / render settings (as saved in the file)
scene.camera = ob_camera
scene.frame_start = 1; scene.frame_end = 250; scene.frame_set(1)
scene.render.engine = 'BLENDER_EEVEE_NEXT'
scene.render.image_settings.file_format = 'JPEG'
scene.render.image_settings.color_mode = 'RGB'
scene.render.image_settings.compression = 90
scene.render.resolution_x = 800
scene.render.resolution_y = 600
scene.render.pixel_aspect_x = 100.0
scene.render.pixel_aspect_y = 100.0
scene.render.fps = 25
scene.render.dither_intensity = 0.0
scene.render.use_compositing = False
scene.render.use_sequencer = False
scene.render.bake_bias = 0.0
scene.render.use_stamp_time = False
scene.render.use_stamp_date = False
scene.render.use_stamp_frame = False
scene.render.use_stamp_camera = False
scene.render.use_stamp_scene = False
scene.render.use_stamp_filename = False
scene.render.use_stamp_render_time = False
scene.render.stamp_font_size = 0
scene.cycles.use_denoising = False
scene.cycles.samples = 10
scene.cycles.sampling_pattern = 'TABULATED_SOBOL'
scene.cycles.light_sampling_threshold = 0.0
scene.cycles.use_adaptive_sampling = False
scene.cycles.use_light_tree = False
scene.cycles.blur_glossy = 0.0
scene.cycles.volume_bounces = 1
scene.cycles.pixel_filter_type = 'GAUSSIAN'
scene.cycles.sample_clamp_indirect = 0.0
scene.view_settings.view_transform = 'Raw'
bpy.context.view_layer.update()
